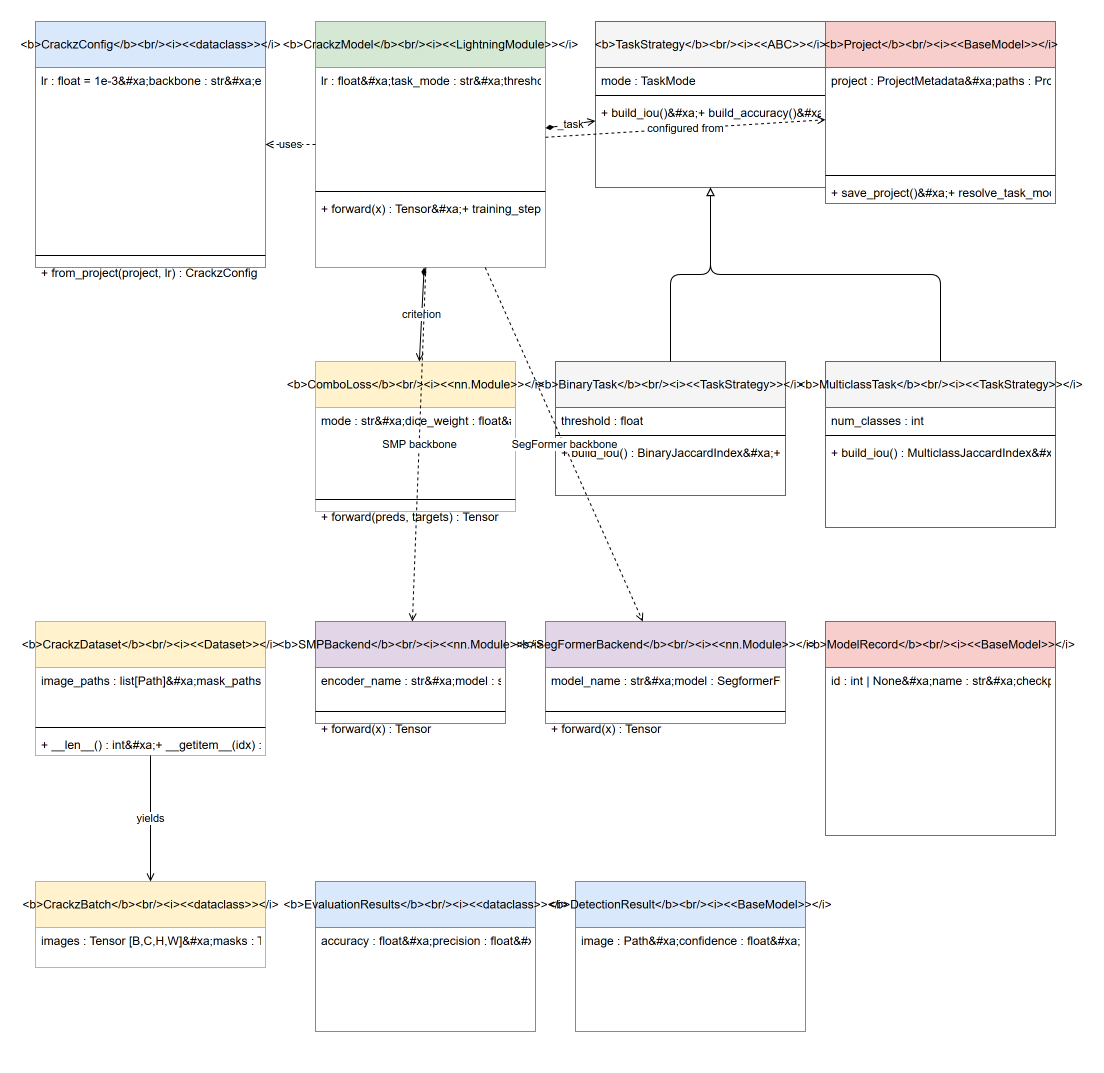

The diagram above was exported from draw.io. Its source (the exported page's mxGraphModel, read from the mxfile embedded in the PNG):
<mxGraphModel adaptiveColors="auto">
  <root>
    <mxCell id="0" />
    <mxCell id="1" parent="0" />
    <mxCell id="2" value="&amp;lt;b&amp;gt;CrackzConfig&amp;lt;/b&amp;gt;&amp;lt;br/&amp;gt;&amp;lt;i&amp;gt;&amp;lt;&amp;lt;dataclass&amp;gt;&amp;gt;&amp;lt;/i&amp;gt;" style="swimlane;fontStyle=0;align=center;startSize=46;fillColor=#dae8fc;strokeColor=#6c8ebf;html=1;" vertex="1" parent="1">
      <mxGeometry x="40" y="40" width="230" height="246" as="geometry" />
    </mxCell>
    <mxCell id="3" value="lr : float = 1e-3&amp;#xa;backbone : str&amp;#xa;encoder_weights : str | None&amp;#xa;in_channels : int = 3&amp;#xa;num_classes : int = 1&amp;#xa;threshold : float = 0.5&amp;#xa;loss_name : str&amp;#xa;dice_weight : float&amp;#xa;focal_weight : float&amp;#xa;task_mode : TaskMode&amp;#xa;category_keys : tuple[str, ...]" style="text;strokeColor=none;fillColor=none;align=left;verticalAlign=top;spacingLeft=4;spacingRight=4;overflow=hidden;rotatable=0;html=0;" vertex="1" parent="2">
      <mxGeometry y="46" width="230" height="184" as="geometry" />
    </mxCell>
    <mxCell id="4" value="" style="line;strokeWidth=1;fillColor=none;align=left;" vertex="1" parent="2">
      <mxGeometry y="230" width="230" height="8" as="geometry" />
    </mxCell>
    <mxCell id="5" value="+ from_project(project, lr) : CrackzConfig" style="text;strokeColor=none;fillColor=none;align=left;verticalAlign=top;spacingLeft=4;spacingRight=4;overflow=hidden;rotatable=0;html=0;" vertex="1" parent="2">
      <mxGeometry y="238" width="230" height="24" as="geometry" />
    </mxCell>
    <mxCell id="6" value="&amp;lt;b&amp;gt;CrackzModel&amp;lt;/b&amp;gt;&amp;lt;br/&amp;gt;&amp;lt;i&amp;gt;&amp;lt;&amp;lt;LightningModule&amp;gt;&amp;gt;&amp;lt;/i&amp;gt;" style="swimlane;fontStyle=0;align=center;startSize=46;fillColor=#d5e8d4;strokeColor=#82b366;html=1;" vertex="1" parent="1">
      <mxGeometry x="320" y="40" width="230" height="246" as="geometry" />
    </mxCell>
    <mxCell id="7" value="lr : float&amp;#xa;task_mode : str&amp;#xa;threshold : float&amp;#xa;num_classes : int&amp;#xa;model : SegModel&amp;#xa;_task : TaskStrategy&amp;#xa;criterion : Callable" style="text;strokeColor=none;fillColor=none;align=left;verticalAlign=top;spacingLeft=4;spacingRight=4;overflow=hidden;rotatable=0;html=0;" vertex="1" parent="6">
      <mxGeometry y="46" width="230" height="120" as="geometry" />
    </mxCell>
    <mxCell id="8" value="" style="line;strokeWidth=1;fillColor=none;align=left;" vertex="1" parent="6">
      <mxGeometry y="166" width="230" height="8" as="geometry" />
    </mxCell>
    <mxCell id="9" value="+ forward(x) : Tensor&amp;#xa;+ training_step(batch, idx) : Tensor&amp;#xa;+ validation_step(batch, idx)&amp;#xa;+ configure_optimizers() : Optimizer&amp;#xa;+ get_loss_function(config) : Loss" style="text;strokeColor=none;fillColor=none;align=left;verticalAlign=top;spacingLeft=4;spacingRight=4;overflow=hidden;rotatable=0;html=0;" vertex="1" parent="6">
      <mxGeometry y="174" width="230" height="88" as="geometry" />
    </mxCell>
    <mxCell id="10" value="&amp;lt;b&amp;gt;TaskStrategy&amp;lt;/b&amp;gt;&amp;lt;br/&amp;gt;&amp;lt;i&amp;gt;&amp;lt;&amp;lt;ABC&amp;gt;&amp;gt;&amp;lt;/i&amp;gt;" style="swimlane;fontStyle=0;align=center;startSize=46;fillColor=#f5f5f5;strokeColor=#666666;html=1;" vertex="1" parent="1">
      <mxGeometry x="600" y="40" width="230" height="166" as="geometry" />
    </mxCell>
    <mxCell id="11" value="mode : TaskMode" style="text;strokeColor=none;fillColor=none;align=left;verticalAlign=top;spacingLeft=4;spacingRight=4;overflow=hidden;rotatable=0;html=0;" vertex="1" parent="10">
      <mxGeometry y="46" width="230" height="24" as="geometry" />
    </mxCell>
    <mxCell id="12" value="" style="line;strokeWidth=1;fillColor=none;align=left;" vertex="1" parent="10">
      <mxGeometry y="70" width="230" height="8" as="geometry" />
    </mxCell>
    <mxCell id="13" value="+ build_iou()&amp;#xa;+ build_accuracy()&amp;#xa;+ build_per_class_iou()&amp;#xa;+ build_per_class_accuracy()&amp;#xa;+ build_combo_loss(...) : ComboLoss&amp;#xa;+ prepare_metric_inputs(...)" style="text;strokeColor=none;fillColor=none;align=left;verticalAlign=top;spacingLeft=4;spacingRight=4;overflow=hidden;rotatable=0;html=0;" vertex="1" parent="10">
      <mxGeometry y="78" width="230" height="104" as="geometry" />
    </mxCell>
    <mxCell id="14" value="&amp;lt;b&amp;gt;BinaryTask&amp;lt;/b&amp;gt;&amp;lt;br/&amp;gt;&amp;lt;i&amp;gt;&amp;lt;&amp;lt;TaskStrategy&amp;gt;&amp;gt;&amp;lt;/i&amp;gt;" style="swimlane;fontStyle=0;align=center;startSize=46;fillColor=#f5f5f5;strokeColor=#666666;html=1;" vertex="1" parent="1">
      <mxGeometry x="560" y="380" width="230" height="134" as="geometry" />
    </mxCell>
    <mxCell id="15" value="threshold : float" style="text;strokeColor=none;fillColor=none;align=left;verticalAlign=top;spacingLeft=4;spacingRight=4;overflow=hidden;rotatable=0;html=0;" vertex="1" parent="14">
      <mxGeometry y="46" width="230" height="24" as="geometry" />
    </mxCell>
    <mxCell id="16" value="" style="line;strokeWidth=1;fillColor=none;align=left;" vertex="1" parent="14">
      <mxGeometry y="70" width="230" height="8" as="geometry" />
    </mxCell>
    <mxCell id="17" value="+ build_iou() : BinaryJaccardIndex&amp;#xa;+ build_accuracy() : BinaryAccuracy&amp;#xa;+ build_combo_loss(...) : ComboLoss&amp;#xa;+ prepare_metric_inputs(...)" style="text;strokeColor=none;fillColor=none;align=left;verticalAlign=top;spacingLeft=4;spacingRight=4;overflow=hidden;rotatable=0;html=0;" vertex="1" parent="14">
      <mxGeometry y="78" width="230" height="72" as="geometry" />
    </mxCell>
    <mxCell id="18" value="&amp;lt;b&amp;gt;MulticlassTask&amp;lt;/b&amp;gt;&amp;lt;br/&amp;gt;&amp;lt;i&amp;gt;&amp;lt;&amp;lt;TaskStrategy&amp;gt;&amp;gt;&amp;lt;/i&amp;gt;" style="swimlane;fontStyle=0;align=center;startSize=46;fillColor=#f5f5f5;strokeColor=#666666;html=1;" vertex="1" parent="1">
      <mxGeometry x="830" y="380" width="230" height="166" as="geometry" />
    </mxCell>
    <mxCell id="19" value="num_classes : int" style="text;strokeColor=none;fillColor=none;align=left;verticalAlign=top;spacingLeft=4;spacingRight=4;overflow=hidden;rotatable=0;html=0;" vertex="1" parent="18">
      <mxGeometry y="46" width="230" height="24" as="geometry" />
    </mxCell>
    <mxCell id="20" value="" style="line;strokeWidth=1;fillColor=none;align=left;" vertex="1" parent="18">
      <mxGeometry y="70" width="230" height="8" as="geometry" />
    </mxCell>
    <mxCell id="21" value="+ build_iou() : MulticlassJaccardIndex&amp;#xa;+ build_accuracy() : MulticlassAccuracy&amp;#xa;+ build_per_class_iou()&amp;#xa;+ build_per_class_accuracy()&amp;#xa;+ build_combo_loss(...) : ComboLoss&amp;#xa;+ prepare_metric_inputs(...)" style="text;strokeColor=none;fillColor=none;align=left;verticalAlign=top;spacingLeft=4;spacingRight=4;overflow=hidden;rotatable=0;html=0;" vertex="1" parent="18">
      <mxGeometry y="78" width="230" height="104" as="geometry" />
    </mxCell>
    <mxCell id="22" value="&amp;lt;b&amp;gt;ComboLoss&amp;lt;/b&amp;gt;&amp;lt;br/&amp;gt;&amp;lt;i&amp;gt;&amp;lt;&amp;lt;nn.Module&amp;gt;&amp;gt;&amp;lt;/i&amp;gt;" style="swimlane;fontStyle=0;align=center;startSize=46;fillColor=#fff2cc;strokeColor=#d6b656;html=1;" vertex="1" parent="1">
      <mxGeometry x="320" y="380" width="200" height="150" as="geometry" />
    </mxCell>
    <mxCell id="23" value="mode : str&amp;#xa;dice_weight : float&amp;#xa;aux_weight : float&amp;#xa;_dice : DiceLoss&amp;#xa;_aux : FocalLoss | CrossEntropyLoss" style="text;strokeColor=none;fillColor=none;align=left;verticalAlign=top;spacingLeft=4;spacingRight=4;overflow=hidden;rotatable=0;html=0;" vertex="1" parent="22">
      <mxGeometry y="46" width="200" height="88" as="geometry" />
    </mxCell>
    <mxCell id="24" value="" style="line;strokeWidth=1;fillColor=none;align=left;" vertex="1" parent="22">
      <mxGeometry y="134" width="200" height="8" as="geometry" />
    </mxCell>
    <mxCell id="25" value="+ forward(preds, targets) : Tensor" style="text;strokeColor=none;fillColor=none;align=left;verticalAlign=top;spacingLeft=4;spacingRight=4;overflow=hidden;rotatable=0;html=0;" vertex="1" parent="22">
      <mxGeometry y="142" width="200" height="24" as="geometry" />
    </mxCell>
    <mxCell id="26" value="&amp;lt;b&amp;gt;SMPBackend&amp;lt;/b&amp;gt;&amp;lt;br/&amp;gt;&amp;lt;i&amp;gt;&amp;lt;&amp;lt;nn.Module&amp;gt;&amp;gt;&amp;lt;/i&amp;gt;" style="swimlane;fontStyle=0;align=center;startSize=46;fillColor=#e1d5e7;strokeColor=#9673a6;html=1;" vertex="1" parent="1">
      <mxGeometry x="320" y="640" width="190" height="102" as="geometry" />
    </mxCell>
    <mxCell id="27" value="encoder_name : str&amp;#xa;model : smp.Unet" style="text;strokeColor=none;fillColor=none;align=left;verticalAlign=top;spacingLeft=4;spacingRight=4;overflow=hidden;rotatable=0;html=0;" vertex="1" parent="26">
      <mxGeometry y="46" width="190" height="40" as="geometry" />
    </mxCell>
    <mxCell id="28" value="" style="line;strokeWidth=1;fillColor=none;align=left;" vertex="1" parent="26">
      <mxGeometry y="86" width="190" height="8" as="geometry" />
    </mxCell>
    <mxCell id="29" value="+ forward(x) : Tensor" style="text;strokeColor=none;fillColor=none;align=left;verticalAlign=top;spacingLeft=4;spacingRight=4;overflow=hidden;rotatable=0;html=0;" vertex="1" parent="26">
      <mxGeometry y="94" width="190" height="24" as="geometry" />
    </mxCell>
    <mxCell id="30" value="&amp;lt;b&amp;gt;SegFormerBackend&amp;lt;/b&amp;gt;&amp;lt;br/&amp;gt;&amp;lt;i&amp;gt;&amp;lt;&amp;lt;nn.Module&amp;gt;&amp;gt;&amp;lt;/i&amp;gt;" style="swimlane;fontStyle=0;align=center;startSize=46;fillColor=#e1d5e7;strokeColor=#9673a6;html=1;" vertex="1" parent="1">
      <mxGeometry x="550" y="640" width="240" height="102" as="geometry" />
    </mxCell>
    <mxCell id="31" value="model_name : str&amp;#xa;model : SegformerForSemanticSegmentation" style="text;strokeColor=none;fillColor=none;align=left;verticalAlign=top;spacingLeft=4;spacingRight=4;overflow=hidden;rotatable=0;html=0;" vertex="1" parent="30">
      <mxGeometry y="46" width="240" height="40" as="geometry" />
    </mxCell>
    <mxCell id="32" value="" style="line;strokeWidth=1;fillColor=none;align=left;" vertex="1" parent="30">
      <mxGeometry y="86" width="240" height="8" as="geometry" />
    </mxCell>
    <mxCell id="33" value="+ forward(x) : Tensor" style="text;strokeColor=none;fillColor=none;align=left;verticalAlign=top;spacingLeft=4;spacingRight=4;overflow=hidden;rotatable=0;html=0;" vertex="1" parent="30">
      <mxGeometry y="94" width="240" height="24" as="geometry" />
    </mxCell>
    <mxCell id="34" value="&amp;lt;b&amp;gt;CrackzDataset&amp;lt;/b&amp;gt;&amp;lt;br/&amp;gt;&amp;lt;i&amp;gt;&amp;lt;&amp;lt;Dataset&amp;gt;&amp;gt;&amp;lt;/i&amp;gt;" style="swimlane;fontStyle=0;align=center;startSize=46;fillColor=#fff2cc;strokeColor=#d6b656;html=1;" vertex="1" parent="1">
      <mxGeometry x="40" y="640" width="230" height="134" as="geometry" />
    </mxCell>
    <mxCell id="35" value="image_paths : list[Path]&amp;#xa;mask_paths : list[Path]&amp;#xa;transforms : Callable" style="text;strokeColor=none;fillColor=none;align=left;verticalAlign=top;spacingLeft=4;spacingRight=4;overflow=hidden;rotatable=0;html=0;" vertex="1" parent="34">
      <mxGeometry y="46" width="230" height="56" as="geometry" />
    </mxCell>
    <mxCell id="36" value="" style="line;strokeWidth=1;fillColor=none;align=left;" vertex="1" parent="34">
      <mxGeometry y="102" width="230" height="8" as="geometry" />
    </mxCell>
    <mxCell id="37" value="+ __len__() : int&amp;#xa;+ __getitem__(idx) : CrackzSample" style="text;strokeColor=none;fillColor=none;align=left;verticalAlign=top;spacingLeft=4;spacingRight=4;overflow=hidden;rotatable=0;html=0;" vertex="1" parent="34">
      <mxGeometry y="110" width="230" height="40" as="geometry" />
    </mxCell>
    <mxCell id="38" value="&amp;lt;b&amp;gt;CrackzBatch&amp;lt;/b&amp;gt;&amp;lt;br/&amp;gt;&amp;lt;i&amp;gt;&amp;lt;&amp;lt;dataclass&amp;gt;&amp;gt;&amp;lt;/i&amp;gt;" style="swimlane;fontStyle=0;align=center;startSize=46;fillColor=#fff2cc;strokeColor=#d6b656;html=1;" vertex="1" parent="1">
      <mxGeometry x="40" y="900" width="230" height="86" as="geometry" />
    </mxCell>
    <mxCell id="39" value="images : Tensor [B,C,H,W]&amp;#xa;masks : Tensor [B,1,H,W]&amp;#xa;paths : list[str]" style="text;strokeColor=none;fillColor=none;align=left;verticalAlign=top;spacingLeft=4;spacingRight=4;overflow=hidden;rotatable=0;html=0;" vertex="1" parent="38">
      <mxGeometry y="46" width="230" height="56" as="geometry" />
    </mxCell>
    <mxCell id="40" value="&amp;lt;b&amp;gt;Project&amp;lt;/b&amp;gt;&amp;lt;br/&amp;gt;&amp;lt;i&amp;gt;&amp;lt;&amp;lt;BaseModel&amp;gt;&amp;gt;&amp;lt;/i&amp;gt;" style="swimlane;fontStyle=0;align=center;startSize=46;fillColor=#f8cecc;strokeColor=#b85450;html=1;" vertex="1" parent="1">
      <mxGeometry x="830" y="40" width="230" height="182" as="geometry" />
    </mxCell>
    <mxCell id="41" value="project : ProjectMetadata&amp;#xa;paths : ProjectPaths&amp;#xa;ai : AIConfig&amp;#xa;annotation : AnnotationConfig&amp;#xa;data : DataConfig&amp;#xa;logging : LoggingConfig" style="text;strokeColor=none;fillColor=none;align=left;verticalAlign=top;spacingLeft=4;spacingRight=4;overflow=hidden;rotatable=0;html=0;" vertex="1" parent="40">
      <mxGeometry y="46" width="230" height="104" as="geometry" />
    </mxCell>
    <mxCell id="42" value="" style="line;strokeWidth=1;fillColor=none;align=left;" vertex="1" parent="40">
      <mxGeometry y="150" width="230" height="8" as="geometry" />
    </mxCell>
    <mxCell id="43" value="+ save_project()&amp;#xa;+ resolve_task_mode() : str" style="text;strokeColor=none;fillColor=none;align=left;verticalAlign=top;spacingLeft=4;spacingRight=4;overflow=hidden;rotatable=0;html=0;" vertex="1" parent="40">
      <mxGeometry y="158" width="230" height="40" as="geometry" />
    </mxCell>
    <mxCell id="44" value="&amp;lt;b&amp;gt;ModelRecord&amp;lt;/b&amp;gt;&amp;lt;br/&amp;gt;&amp;lt;i&amp;gt;&amp;lt;&amp;lt;BaseModel&amp;gt;&amp;gt;&amp;lt;/i&amp;gt;" style="swimlane;fontStyle=0;align=center;startSize=46;fillColor=#f8cecc;strokeColor=#b85450;html=1;" vertex="1" parent="1">
      <mxGeometry x="830" y="640" width="230" height="214" as="geometry" />
    </mxCell>
    <mxCell id="45" value="id : int | None&amp;#xa;name : str&amp;#xa;checkpoint_name : str&amp;#xa;backbone : str&amp;#xa;in_channels : int&amp;#xa;num_classes : int&amp;#xa;threshold : float&amp;#xa;loss_name : str&amp;#xa;task_mode : str | None&amp;#xa;category_keys : list[str] | None&amp;#xa;created_at : datetime" style="text;strokeColor=none;fillColor=none;align=left;verticalAlign=top;spacingLeft=4;spacingRight=4;overflow=hidden;rotatable=0;html=0;" vertex="1" parent="44">
      <mxGeometry y="46" width="230" height="184" as="geometry" />
    </mxCell>
    <mxCell id="46" value="&amp;lt;b&amp;gt;EvaluationResults&amp;lt;/b&amp;gt;&amp;lt;br/&amp;gt;&amp;lt;i&amp;gt;&amp;lt;&amp;lt;dataclass&amp;gt;&amp;gt;&amp;lt;/i&amp;gt;" style="swimlane;fontStyle=0;align=center;startSize=46;fillColor=#dae8fc;strokeColor=#6c8ebf;html=1;" vertex="1" parent="1">
      <mxGeometry x="320" y="900" width="220" height="150" as="geometry" />
    </mxCell>
    <mxCell id="47" value="accuracy : float&amp;#xa;precision : float&amp;#xa;recall : float&amp;#xa;f1_score : float&amp;#xa;iou : float&amp;#xa;num_images : int&amp;#xa;threshold : float" style="text;strokeColor=none;fillColor=none;align=left;verticalAlign=top;spacingLeft=4;spacingRight=4;overflow=hidden;rotatable=0;html=0;" vertex="1" parent="46">
      <mxGeometry y="46" width="220" height="120" as="geometry" />
    </mxCell>
    <mxCell id="48" value="&amp;lt;b&amp;gt;DetectionResult&amp;lt;/b&amp;gt;&amp;lt;br/&amp;gt;&amp;lt;i&amp;gt;&amp;lt;&amp;lt;BaseModel&amp;gt;&amp;gt;&amp;lt;/i&amp;gt;" style="swimlane;fontStyle=0;align=center;startSize=46;fillColor=#dae8fc;strokeColor=#6c8ebf;html=1;" vertex="1" parent="1">
      <mxGeometry x="580" y="900" width="230" height="150" as="geometry" />
    </mxCell>
    <mxCell id="49" value="image : Path&amp;#xa;confidence : float&amp;#xa;has_finding : bool&amp;#xa;has_crack : bool&amp;#xa;primary_category : str | None&amp;#xa;defect_severity : str | None&amp;#xa;threshold : float" style="text;strokeColor=none;fillColor=none;align=left;verticalAlign=top;spacingLeft=4;spacingRight=4;overflow=hidden;rotatable=0;html=0;" vertex="1" parent="48">
      <mxGeometry y="46" width="230" height="120" as="geometry" />
    </mxCell>
    <mxCell id="50" value="uses" style="dashed=1;endArrow=open;endFill=0;html=1;" edge="1" source="6" target="2" parent="1">
      <mxGeometry relative="1" as="geometry" />
    </mxCell>
    <mxCell id="51" value="_task" style="startArrow=diamondThin;startFill=1;endArrow=open;endFill=0;html=1;" edge="1" source="6" target="10" parent="1">
      <mxGeometry relative="1" as="geometry" />
    </mxCell>
    <mxCell id="52" value="criterion" style="startArrow=diamondThin;startFill=1;endArrow=open;endFill=0;html=1;" edge="1" source="6" target="22" parent="1">
      <mxGeometry relative="1" as="geometry" />
    </mxCell>
    <mxCell id="53" value="configured from" style="dashed=1;endArrow=open;endFill=0;html=1;" edge="1" source="6" target="40" parent="1">
      <mxGeometry relative="1" as="geometry" />
    </mxCell>
    <mxCell id="54" value="" style="endArrow=block;endFill=0;edgeStyle=orthogonalEdgeStyle;html=1;" edge="1" source="14" target="10" parent="1">
      <mxGeometry relative="1" as="geometry" />
    </mxCell>
    <mxCell id="55" value="" style="endArrow=block;endFill=0;edgeStyle=orthogonalEdgeStyle;html=1;" edge="1" source="18" target="10" parent="1">
      <mxGeometry relative="1" as="geometry" />
    </mxCell>
    <mxCell id="56" value="SMP backbone" style="dashed=1;endArrow=open;endFill=0;html=1;" edge="1" source="6" target="26" parent="1">
      <mxGeometry relative="1" as="geometry" />
    </mxCell>
    <mxCell id="57" value="SegFormer backbone" style="dashed=1;endArrow=open;endFill=0;html=1;" edge="1" source="6" target="30" parent="1">
      <mxGeometry relative="1" as="geometry" />
    </mxCell>
    <mxCell id="58" value="yields" style="endArrow=open;endFill=0;html=1;" edge="1" source="34" target="38" parent="1">
      <mxGeometry relative="1" as="geometry" />
    </mxCell>
  </root>
</mxGraphModel>